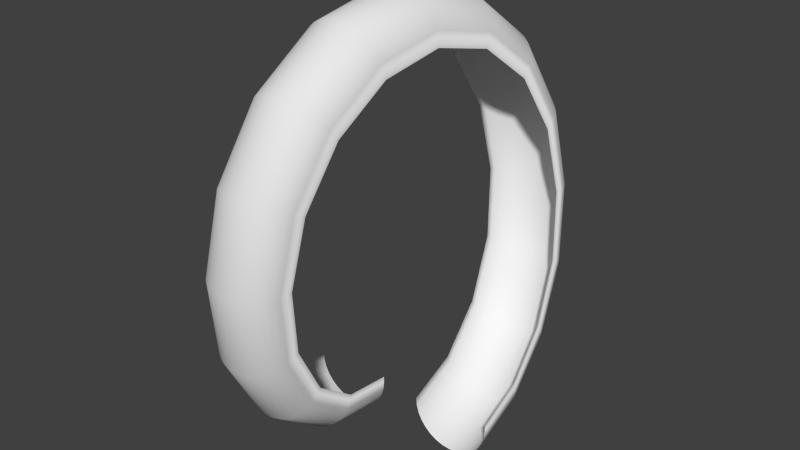 # Source: looping.blend  (saved by Blender 2.72.0; exported with 4.5.12 LTS)
import bpy
from mathutils import Matrix  # noqa: F401  (used for matrix-valued properties, if any)

bpy.ops.wm.read_factory_settings(use_empty=True)
scene = bpy.context.scene
scene.name = 'Scene'

# ---- collections
col_collection_1 = bpy.data.collections.new('Collection 1'); scene.collection.children.link(col_collection_1)

# ---- world
world_world = bpy.data.worlds.new('World'); scene.world = world_world
world_world.color = (0.05088, 0.05088, 0.05088)
world_world.use_sun_shadow = False
world_world.sun_shadow_jitter_overblur = 0.0
world_world.cycles.sampling_method = 'MANUAL'
world_world.cycles.sample_map_resolution = 256

# ---- meshes
me_circle = bpy.data.meshes.new('Circle')
me_circle.from_pydata([(4.439, 1.0, 0.0), (4.439, -1.0, 0.0), (4.635, -0.9808, 0.0), (4.822, -0.9239, 0.0), (4.995, -0.8315, 0.0), (5.147, -0.7071, 0.0), (5.271, -0.5556, 0.0), (5.363, -0.3827, 0.0), (5.42, -0.1951, 0.0), (5.439, 9.656e-07, 0.0), (5.42, 0.1951, 0.0), (5.363, 0.3827, 0.0), (5.271, 0.5556, 0.0), (5.147, 0.7071, 0.0), (4.995, 0.8315, 0.0), (4.822, 0.9239, 0.0), (4.635, 0.9808, 0.0), (4.439, 1.0, 0.0), (4.439, 1.0, 0.0), (4.273, 1.0, -6.471e-16), (4.439, -1.0, 0.0)], [(2, 1), (3, 2), (4, 3), (5, 4), (6, 5), (7, 6), (8, 7), (9, 8), (10, 9), (11, 10), (12, 11), (13, 12), (14, 13), (15, 14), (16, 15), (0, 16), (17, 0), (18, 17), (19, 18), (1, 20)], [])
me_circle.use_remesh_preserve_volume = False
me_circle.use_remesh_preserve_attributes = False
me_circle.use_mirror_vertex_groups = False
me_circle.update()

# ---- objects
ob_looping = bpy.data.objects.new('looping', me_circle)

# ---- transforms, parenting, visibility, modifiers, constraints
ob_looping.location = (2.0, 0.3862, 4.5)
ob_looping.rotation_euler = (1.571, 1.571, 0.0)
ob_looping.scale = (1.2, 1.2, 1.02)
ob_looping.lineart.crease_threshold = 0.0
_m = ob_looping.modifiers.new('Screw', 'SCREW')
_m.axis = 'Y'
_m.screw_offset = -3.0
_m.merge_threshold = 0.0

# ---- collection membership
col_collection_1.objects.link(ob_looping)

# ---- scene / render settings (as saved in the file)
scene.frame_start = 1; scene.frame_end = 250; scene.frame_set(1)
scene.render.engine = 'BLENDER_EEVEE_NEXT'
scene.render.resolution_percentage = 50
scene.render.dither_intensity = 0.0
scene.cycles.use_denoising = False
scene.cycles.samples = 10
scene.cycles.sampling_pattern = 'TABULATED_SOBOL'
scene.cycles.light_sampling_threshold = 0.0
scene.cycles.use_adaptive_sampling = False
scene.cycles.use_light_tree = False
scene.cycles.blur_glossy = 0.0
scene.cycles.pixel_filter_type = 'GAUSSIAN'
scene.cycles.sample_clamp_indirect = 0.0
scene.view_settings.view_transform = 'Standard'
bpy.context.view_layer.update()

# ---- added for rendering (the .blend has no active camera and no usable light): camera, sun
cam_auto = bpy.data.cameras.new('AutoCamera')
cam_auto.lens = 50.0
cam_auto.sensor_width = 36.0
cam_auto.clip_end = 1000.0
ob_auto_camera = bpy.data.objects.new('AutoCamera', cam_auto)
scene.collection.objects.link(ob_auto_camera)
ob_auto_camera.location = (16.9963, -19.7694, 17.9371)
ob_auto_camera.rotation_euler = (1.09748, -7.21219e-08, 0.694738)
scene.camera = ob_auto_camera
light_auto_sun = bpy.data.lights.new('AutoSun', 'SUN')
light_auto_sun.energy = 3.0
light_auto_sun.angle = 0.0523599
ob_auto_sun = bpy.data.objects.new('AutoSun', light_auto_sun)
scene.collection.objects.link(ob_auto_sun)
ob_auto_sun.rotation_euler = (0.872665, 0.174533, 0.523599)
bpy.context.view_layer.update()
